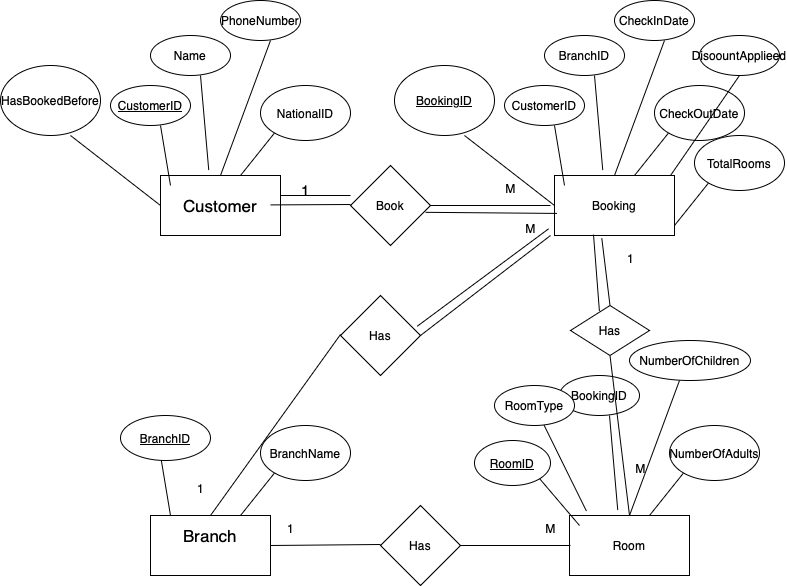

The diagram above was exported from draw.io. Its source (the exported page's mxGraphModel, read from the mxfile embedded in the PNG):
<mxGraphModel dx="1207" dy="695" grid="1" gridSize="10" guides="1" tooltips="1" connect="1" arrows="1" fold="1" page="1" pageScale="1" pageWidth="827" pageHeight="1169" math="0" shadow="0">
  <root>
    <mxCell id="0" />
    <mxCell id="1" parent="0" />
    <mxCell id="OXv1Ryjjwaw6BEK9ihOj-1" value="&lt;font style=&quot;font-size: 17px;&quot;&gt;Customer&lt;/font&gt;" style="rounded=0;whiteSpace=wrap;html=1;" parent="1" vertex="1">
      <mxGeometry x="180" y="320" width="120" height="60" as="geometry" />
    </mxCell>
    <mxCell id="ROnW3T_lbyRDuvEYCUjQ-1" value="&lt;font style=&quot;font-size: 17px;&quot;&gt;Branch&lt;/font&gt;&lt;div&gt;&lt;div&gt;&lt;font style=&quot;font-size: 17px;&quot;&gt;&lt;br&gt;&lt;/font&gt;&lt;/div&gt;&lt;/div&gt;" style="rounded=0;whiteSpace=wrap;html=1;" vertex="1" parent="1">
      <mxGeometry x="170" y="660" width="120" height="60" as="geometry" />
    </mxCell>
    <mxCell id="ROnW3T_lbyRDuvEYCUjQ-2" value="" style="endArrow=none;html=1;rounded=0;" edge="1" parent="1">
      <mxGeometry width="50" height="50" relative="1" as="geometry">
        <mxPoint x="260" y="660" as="sourcePoint" />
        <mxPoint x="300" y="610" as="targetPoint" />
      </mxGeometry>
    </mxCell>
    <mxCell id="ROnW3T_lbyRDuvEYCUjQ-3" value="" style="endArrow=none;html=1;rounded=0;" edge="1" parent="1">
      <mxGeometry width="50" height="50" relative="1" as="geometry">
        <mxPoint x="190" y="660" as="sourcePoint" />
        <mxPoint x="180" y="600" as="targetPoint" />
      </mxGeometry>
    </mxCell>
    <mxCell id="ROnW3T_lbyRDuvEYCUjQ-4" value="BranchName" style="ellipse;whiteSpace=wrap;html=1;" vertex="1" parent="1">
      <mxGeometry x="280" y="570" width="90" height="55" as="geometry" />
    </mxCell>
    <mxCell id="ROnW3T_lbyRDuvEYCUjQ-5" value="&lt;u&gt;BranchID&lt;/u&gt;" style="ellipse;whiteSpace=wrap;html=1;" vertex="1" parent="1">
      <mxGeometry x="140" y="560" width="90" height="45" as="geometry" />
    </mxCell>
    <mxCell id="ROnW3T_lbyRDuvEYCUjQ-17" value="&lt;u&gt;CustomerID&lt;/u&gt;" style="ellipse;whiteSpace=wrap;html=1;" vertex="1" parent="1">
      <mxGeometry x="130" y="230" width="80" height="40" as="geometry" />
    </mxCell>
    <mxCell id="ROnW3T_lbyRDuvEYCUjQ-20" value="" style="endArrow=none;html=1;rounded=0;" edge="1" parent="1">
      <mxGeometry width="50" height="50" relative="1" as="geometry">
        <mxPoint x="190" y="330" as="sourcePoint" />
        <mxPoint x="180" y="270" as="targetPoint" />
      </mxGeometry>
    </mxCell>
    <mxCell id="ROnW3T_lbyRDuvEYCUjQ-21" value="Name" style="ellipse;whiteSpace=wrap;html=1;" vertex="1" parent="1">
      <mxGeometry x="170" y="180" width="80" height="40" as="geometry" />
    </mxCell>
    <mxCell id="ROnW3T_lbyRDuvEYCUjQ-22" value="" style="endArrow=none;html=1;rounded=0;exitX=0.402;exitY=-0.09;exitDx=0;exitDy=0;exitPerimeter=0;" edge="1" parent="1" source="OXv1Ryjjwaw6BEK9ihOj-1">
      <mxGeometry width="50" height="50" relative="1" as="geometry">
        <mxPoint x="230" y="300" as="sourcePoint" />
        <mxPoint x="220" y="220" as="targetPoint" />
      </mxGeometry>
    </mxCell>
    <mxCell id="ROnW3T_lbyRDuvEYCUjQ-25" value="" style="endArrow=none;html=1;rounded=0;" edge="1" parent="1">
      <mxGeometry width="50" height="50" relative="1" as="geometry">
        <mxPoint x="260" y="320" as="sourcePoint" />
        <mxPoint x="300" y="270" as="targetPoint" />
      </mxGeometry>
    </mxCell>
    <mxCell id="ROnW3T_lbyRDuvEYCUjQ-26" value="NationalID" style="ellipse;whiteSpace=wrap;html=1;" vertex="1" parent="1">
      <mxGeometry x="280" y="230" width="90" height="55" as="geometry" />
    </mxCell>
    <mxCell id="ROnW3T_lbyRDuvEYCUjQ-27" value="HasBookedBefore" style="ellipse;whiteSpace=wrap;html=1;" vertex="1" parent="1">
      <mxGeometry x="20" y="210" width="100" height="70" as="geometry" />
    </mxCell>
    <mxCell id="ROnW3T_lbyRDuvEYCUjQ-28" value="" style="endArrow=none;html=1;rounded=0;exitX=0;exitY=0.5;exitDx=0;exitDy=0;" edge="1" parent="1" source="OXv1Ryjjwaw6BEK9ihOj-1">
      <mxGeometry width="50" height="50" relative="1" as="geometry">
        <mxPoint x="170" y="350" as="sourcePoint" />
        <mxPoint x="90" y="280" as="targetPoint" />
      </mxGeometry>
    </mxCell>
    <mxCell id="ROnW3T_lbyRDuvEYCUjQ-29" value="PhoneNumber" style="ellipse;whiteSpace=wrap;html=1;" vertex="1" parent="1">
      <mxGeometry x="240" y="145" width="80" height="40" as="geometry" />
    </mxCell>
    <mxCell id="ROnW3T_lbyRDuvEYCUjQ-30" value="" style="endArrow=none;html=1;rounded=0;exitX=0.5;exitY=0;exitDx=0;exitDy=0;" edge="1" parent="1" source="OXv1Ryjjwaw6BEK9ihOj-1">
      <mxGeometry width="50" height="50" relative="1" as="geometry">
        <mxPoint x="298" y="280" as="sourcePoint" />
        <mxPoint x="290" y="185" as="targetPoint" />
      </mxGeometry>
    </mxCell>
    <mxCell id="ROnW3T_lbyRDuvEYCUjQ-52" value="Booking" style="rounded=0;whiteSpace=wrap;html=1;" vertex="1" parent="1">
      <mxGeometry x="574" y="320" width="120" height="60" as="geometry" />
    </mxCell>
    <mxCell id="ROnW3T_lbyRDuvEYCUjQ-53" value="CustomerID" style="ellipse;whiteSpace=wrap;html=1;" vertex="1" parent="1">
      <mxGeometry x="524" y="230" width="80" height="40" as="geometry" />
    </mxCell>
    <mxCell id="ROnW3T_lbyRDuvEYCUjQ-54" value="" style="endArrow=none;html=1;rounded=0;" edge="1" parent="1">
      <mxGeometry width="50" height="50" relative="1" as="geometry">
        <mxPoint x="584" y="330" as="sourcePoint" />
        <mxPoint x="574" y="270" as="targetPoint" />
      </mxGeometry>
    </mxCell>
    <mxCell id="ROnW3T_lbyRDuvEYCUjQ-55" value="BranchID" style="ellipse;whiteSpace=wrap;html=1;" vertex="1" parent="1">
      <mxGeometry x="564" y="180" width="80" height="40" as="geometry" />
    </mxCell>
    <mxCell id="ROnW3T_lbyRDuvEYCUjQ-56" value="" style="endArrow=none;html=1;rounded=0;exitX=0.402;exitY=-0.09;exitDx=0;exitDy=0;exitPerimeter=0;" edge="1" parent="1" source="ROnW3T_lbyRDuvEYCUjQ-52">
      <mxGeometry width="50" height="50" relative="1" as="geometry">
        <mxPoint x="624" y="300" as="sourcePoint" />
        <mxPoint x="614" y="220" as="targetPoint" />
      </mxGeometry>
    </mxCell>
    <mxCell id="ROnW3T_lbyRDuvEYCUjQ-57" value="" style="endArrow=none;html=1;rounded=0;" edge="1" parent="1">
      <mxGeometry width="50" height="50" relative="1" as="geometry">
        <mxPoint x="654" y="320" as="sourcePoint" />
        <mxPoint x="694" y="270" as="targetPoint" />
      </mxGeometry>
    </mxCell>
    <mxCell id="ROnW3T_lbyRDuvEYCUjQ-58" value="CheckOutDate" style="ellipse;whiteSpace=wrap;html=1;" vertex="1" parent="1">
      <mxGeometry x="674" y="230" width="90" height="55" as="geometry" />
    </mxCell>
    <mxCell id="ROnW3T_lbyRDuvEYCUjQ-59" value="&lt;u&gt;BookingID&lt;/u&gt;" style="ellipse;whiteSpace=wrap;html=1;" vertex="1" parent="1">
      <mxGeometry x="414" y="210" width="100" height="70" as="geometry" />
    </mxCell>
    <mxCell id="ROnW3T_lbyRDuvEYCUjQ-60" value="" style="endArrow=none;html=1;rounded=0;exitX=0;exitY=0.5;exitDx=0;exitDy=0;" edge="1" parent="1" source="ROnW3T_lbyRDuvEYCUjQ-52">
      <mxGeometry width="50" height="50" relative="1" as="geometry">
        <mxPoint x="564" y="350" as="sourcePoint" />
        <mxPoint x="484" y="280" as="targetPoint" />
      </mxGeometry>
    </mxCell>
    <mxCell id="ROnW3T_lbyRDuvEYCUjQ-61" value="CheckInDate" style="ellipse;whiteSpace=wrap;html=1;" vertex="1" parent="1">
      <mxGeometry x="634" y="145" width="80" height="40" as="geometry" />
    </mxCell>
    <mxCell id="ROnW3T_lbyRDuvEYCUjQ-62" value="" style="endArrow=none;html=1;rounded=0;exitX=0.5;exitY=0;exitDx=0;exitDy=0;" edge="1" parent="1" source="ROnW3T_lbyRDuvEYCUjQ-52">
      <mxGeometry width="50" height="50" relative="1" as="geometry">
        <mxPoint x="692" y="280" as="sourcePoint" />
        <mxPoint x="684" y="185" as="targetPoint" />
      </mxGeometry>
    </mxCell>
    <mxCell id="ROnW3T_lbyRDuvEYCUjQ-63" value="" style="endArrow=none;html=1;rounded=0;" edge="1" parent="1">
      <mxGeometry width="50" height="50" relative="1" as="geometry">
        <mxPoint x="694" y="370" as="sourcePoint" />
        <mxPoint x="734" y="320" as="targetPoint" />
      </mxGeometry>
    </mxCell>
    <mxCell id="ROnW3T_lbyRDuvEYCUjQ-64" value="TotalRooms" style="ellipse;whiteSpace=wrap;html=1;" vertex="1" parent="1">
      <mxGeometry x="714" y="280" width="90" height="55" as="geometry" />
    </mxCell>
    <mxCell id="ROnW3T_lbyRDuvEYCUjQ-65" value="DisoountApplieed" style="ellipse;whiteSpace=wrap;html=1;" vertex="1" parent="1">
      <mxGeometry x="719" y="180" width="80" height="40" as="geometry" />
    </mxCell>
    <mxCell id="ROnW3T_lbyRDuvEYCUjQ-66" value="" style="endArrow=none;html=1;rounded=0;entryX=0.5;entryY=1;entryDx=0;entryDy=0;" edge="1" parent="1" target="ROnW3T_lbyRDuvEYCUjQ-65">
      <mxGeometry width="50" height="50" relative="1" as="geometry">
        <mxPoint x="690" y="320" as="sourcePoint" />
        <mxPoint x="680" y="260" as="targetPoint" />
      </mxGeometry>
    </mxCell>
    <mxCell id="ROnW3T_lbyRDuvEYCUjQ-67" value="Room" style="rounded=0;whiteSpace=wrap;html=1;" vertex="1" parent="1">
      <mxGeometry x="589" y="660" width="120" height="60" as="geometry" />
    </mxCell>
    <mxCell id="ROnW3T_lbyRDuvEYCUjQ-68" value="&lt;u&gt;RoomID&lt;/u&gt;" style="ellipse;whiteSpace=wrap;html=1;" vertex="1" parent="1">
      <mxGeometry x="494" y="585" width="76" height="45" as="geometry" />
    </mxCell>
    <mxCell id="ROnW3T_lbyRDuvEYCUjQ-69" value="" style="endArrow=none;html=1;rounded=0;entryX=1;entryY=1;entryDx=0;entryDy=0;" edge="1" parent="1" target="ROnW3T_lbyRDuvEYCUjQ-68">
      <mxGeometry width="50" height="50" relative="1" as="geometry">
        <mxPoint x="599" y="670" as="sourcePoint" />
        <mxPoint x="589" y="610" as="targetPoint" />
      </mxGeometry>
    </mxCell>
    <mxCell id="ROnW3T_lbyRDuvEYCUjQ-70" value="BookingID" style="ellipse;whiteSpace=wrap;html=1;" vertex="1" parent="1">
      <mxGeometry x="579" y="520" width="80" height="40" as="geometry" />
    </mxCell>
    <mxCell id="ROnW3T_lbyRDuvEYCUjQ-71" value="" style="endArrow=none;html=1;rounded=0;exitX=0.402;exitY=-0.09;exitDx=0;exitDy=0;exitPerimeter=0;" edge="1" parent="1" source="ROnW3T_lbyRDuvEYCUjQ-67">
      <mxGeometry width="50" height="50" relative="1" as="geometry">
        <mxPoint x="639" y="640" as="sourcePoint" />
        <mxPoint x="629" y="560" as="targetPoint" />
      </mxGeometry>
    </mxCell>
    <mxCell id="ROnW3T_lbyRDuvEYCUjQ-72" value="" style="endArrow=none;html=1;rounded=0;" edge="1" parent="1">
      <mxGeometry width="50" height="50" relative="1" as="geometry">
        <mxPoint x="669" y="660" as="sourcePoint" />
        <mxPoint x="709" y="610" as="targetPoint" />
      </mxGeometry>
    </mxCell>
    <mxCell id="ROnW3T_lbyRDuvEYCUjQ-73" value="NumberOfAdults" style="ellipse;whiteSpace=wrap;html=1;" vertex="1" parent="1">
      <mxGeometry x="689" y="570" width="90" height="55" as="geometry" />
    </mxCell>
    <mxCell id="ROnW3T_lbyRDuvEYCUjQ-76" value="NumberOfChildren" style="ellipse;whiteSpace=wrap;html=1;" vertex="1" parent="1">
      <mxGeometry x="649" y="485" width="121" height="40" as="geometry" />
    </mxCell>
    <mxCell id="ROnW3T_lbyRDuvEYCUjQ-77" value="" style="endArrow=none;html=1;rounded=0;exitX=0.5;exitY=0;exitDx=0;exitDy=0;" edge="1" parent="1" source="ROnW3T_lbyRDuvEYCUjQ-67">
      <mxGeometry width="50" height="50" relative="1" as="geometry">
        <mxPoint x="707" y="620" as="sourcePoint" />
        <mxPoint x="699" y="525" as="targetPoint" />
      </mxGeometry>
    </mxCell>
    <mxCell id="ROnW3T_lbyRDuvEYCUjQ-78" value="RoomType" style="ellipse;whiteSpace=wrap;html=1;" vertex="1" parent="1">
      <mxGeometry x="514" y="530" width="80" height="40" as="geometry" />
    </mxCell>
    <mxCell id="ROnW3T_lbyRDuvEYCUjQ-79" value="" style="endArrow=none;html=1;rounded=0;exitX=0.141;exitY=-0.074;exitDx=0;exitDy=0;exitPerimeter=0;" edge="1" parent="1" source="ROnW3T_lbyRDuvEYCUjQ-67" target="ROnW3T_lbyRDuvEYCUjQ-78">
      <mxGeometry width="50" height="50" relative="1" as="geometry">
        <mxPoint x="572" y="665" as="sourcePoint" />
        <mxPoint x="564" y="570" as="targetPoint" />
      </mxGeometry>
    </mxCell>
    <mxCell id="ROnW3T_lbyRDuvEYCUjQ-80" value="Book" style="rhombus;whiteSpace=wrap;html=1;" vertex="1" parent="1">
      <mxGeometry x="370" y="310" width="80" height="80" as="geometry" />
    </mxCell>
    <mxCell id="ROnW3T_lbyRDuvEYCUjQ-83" value="" style="endArrow=none;html=1;rounded=0;" edge="1" parent="1">
      <mxGeometry width="50" height="50" relative="1" as="geometry">
        <mxPoint x="450" y="350" as="sourcePoint" />
        <mxPoint x="570" y="350" as="targetPoint" />
      </mxGeometry>
    </mxCell>
    <mxCell id="ROnW3T_lbyRDuvEYCUjQ-86" value="Has" style="rhombus;whiteSpace=wrap;html=1;" vertex="1" parent="1">
      <mxGeometry x="590" y="450" width="79" height="50" as="geometry" />
    </mxCell>
    <mxCell id="ROnW3T_lbyRDuvEYCUjQ-87" value="" style="endArrow=none;html=1;rounded=0;exitX=0.5;exitY=1;exitDx=0;exitDy=0;entryX=0.5;entryY=0;entryDx=0;entryDy=0;" edge="1" parent="1" source="ROnW3T_lbyRDuvEYCUjQ-86" target="ROnW3T_lbyRDuvEYCUjQ-67">
      <mxGeometry width="50" height="50" relative="1" as="geometry">
        <mxPoint x="490" y="780" as="sourcePoint" />
        <mxPoint x="610" y="780" as="targetPoint" />
      </mxGeometry>
    </mxCell>
    <mxCell id="ROnW3T_lbyRDuvEYCUjQ-88" value="" style="endArrow=none;html=1;rounded=0;exitX=0.394;exitY=1.044;exitDx=0;exitDy=0;exitPerimeter=0;entryX=0.5;entryY=0;entryDx=0;entryDy=0;" edge="1" parent="1" source="ROnW3T_lbyRDuvEYCUjQ-52" target="ROnW3T_lbyRDuvEYCUjQ-86">
      <mxGeometry width="50" height="50" relative="1" as="geometry">
        <mxPoint x="330" y="779.4100000000001" as="sourcePoint" />
        <mxPoint x="410" y="779" as="targetPoint" />
      </mxGeometry>
    </mxCell>
    <mxCell id="ROnW3T_lbyRDuvEYCUjQ-89" value="Has" style="rhombus;whiteSpace=wrap;html=1;" vertex="1" parent="1">
      <mxGeometry x="400" y="650" width="80" height="80" as="geometry" />
    </mxCell>
    <mxCell id="ROnW3T_lbyRDuvEYCUjQ-90" value="" style="endArrow=none;html=1;rounded=0;" edge="1" parent="1">
      <mxGeometry width="50" height="50" relative="1" as="geometry">
        <mxPoint x="480" y="690" as="sourcePoint" />
        <mxPoint x="590" y="690" as="targetPoint" />
      </mxGeometry>
    </mxCell>
    <mxCell id="ROnW3T_lbyRDuvEYCUjQ-91" value="" style="endArrow=none;html=1;rounded=0;exitX=1;exitY=0.5;exitDx=0;exitDy=0;" edge="1" parent="1" source="ROnW3T_lbyRDuvEYCUjQ-1">
      <mxGeometry width="50" height="50" relative="1" as="geometry">
        <mxPoint x="320" y="689.4100000000001" as="sourcePoint" />
        <mxPoint x="400" y="689" as="targetPoint" />
      </mxGeometry>
    </mxCell>
    <mxCell id="ROnW3T_lbyRDuvEYCUjQ-92" value="Has" style="rhombus;whiteSpace=wrap;html=1;" vertex="1" parent="1">
      <mxGeometry x="360" y="440" width="80" height="80" as="geometry" />
    </mxCell>
    <mxCell id="ROnW3T_lbyRDuvEYCUjQ-93" value="" style="endArrow=none;html=1;rounded=0;" edge="1" parent="1">
      <mxGeometry width="50" height="50" relative="1" as="geometry">
        <mxPoint x="440" y="480" as="sourcePoint" />
        <mxPoint x="570" y="380" as="targetPoint" />
      </mxGeometry>
    </mxCell>
    <mxCell id="ROnW3T_lbyRDuvEYCUjQ-94" value="" style="endArrow=none;html=1;rounded=0;exitX=0.5;exitY=0;exitDx=0;exitDy=0;" edge="1" parent="1" source="ROnW3T_lbyRDuvEYCUjQ-1">
      <mxGeometry width="50" height="50" relative="1" as="geometry">
        <mxPoint x="280" y="479.41" as="sourcePoint" />
        <mxPoint x="360" y="479" as="targetPoint" />
      </mxGeometry>
    </mxCell>
    <mxCell id="ROnW3T_lbyRDuvEYCUjQ-95" value="" style="endArrow=none;html=1;rounded=0;" edge="1" parent="1">
      <mxGeometry width="50" height="50" relative="1" as="geometry">
        <mxPoint x="290" y="349.41" as="sourcePoint" />
        <mxPoint x="370" y="349" as="targetPoint" />
      </mxGeometry>
    </mxCell>
    <mxCell id="ROnW3T_lbyRDuvEYCUjQ-97" value="1" style="text;html=1;align=center;verticalAlign=middle;resizable=0;points=[];autosize=1;strokeColor=none;fillColor=none;strokeWidth=2;fontSize=15;" vertex="1" parent="1">
      <mxGeometry x="310" y="320" width="30" height="30" as="geometry" />
    </mxCell>
    <mxCell id="ROnW3T_lbyRDuvEYCUjQ-98" value="M" style="text;html=1;align=center;verticalAlign=middle;resizable=0;points=[];autosize=1;strokeColor=none;fillColor=none;" vertex="1" parent="1">
      <mxGeometry x="515" y="318" width="30" height="30" as="geometry" />
    </mxCell>
    <mxCell id="ROnW3T_lbyRDuvEYCUjQ-99" value="M" style="text;html=1;align=center;verticalAlign=middle;resizable=0;points=[];autosize=1;strokeColor=none;fillColor=none;" vertex="1" parent="1">
      <mxGeometry x="535" y="358" width="30" height="30" as="geometry" />
    </mxCell>
    <mxCell id="ROnW3T_lbyRDuvEYCUjQ-100" value="1" style="text;html=1;align=center;verticalAlign=middle;resizable=0;points=[];autosize=1;strokeColor=none;fillColor=none;" vertex="1" parent="1">
      <mxGeometry x="205" y="618" width="30" height="30" as="geometry" />
    </mxCell>
    <mxCell id="ROnW3T_lbyRDuvEYCUjQ-101" value="1" style="text;html=1;align=center;verticalAlign=middle;resizable=0;points=[];autosize=1;strokeColor=none;fillColor=none;" vertex="1" parent="1">
      <mxGeometry x="635" y="388" width="30" height="30" as="geometry" />
    </mxCell>
    <mxCell id="ROnW3T_lbyRDuvEYCUjQ-102" value="M" style="text;html=1;align=center;verticalAlign=middle;resizable=0;points=[];autosize=1;strokeColor=none;fillColor=none;" vertex="1" parent="1">
      <mxGeometry x="645" y="598" width="30" height="30" as="geometry" />
    </mxCell>
    <mxCell id="ROnW3T_lbyRDuvEYCUjQ-103" value="1" style="text;html=1;align=center;verticalAlign=middle;resizable=0;points=[];autosize=1;strokeColor=none;fillColor=none;" vertex="1" parent="1">
      <mxGeometry x="295" y="658" width="30" height="30" as="geometry" />
    </mxCell>
    <mxCell id="ROnW3T_lbyRDuvEYCUjQ-104" value="M" style="text;html=1;align=center;verticalAlign=middle;resizable=0;points=[];autosize=1;strokeColor=none;fillColor=none;" vertex="1" parent="1">
      <mxGeometry x="555" y="658" width="30" height="30" as="geometry" />
    </mxCell>
    <mxCell id="ROnW3T_lbyRDuvEYCUjQ-105" value="" style="endArrow=none;html=1;rounded=0;" edge="1" parent="1">
      <mxGeometry relative="1" as="geometry">
        <mxPoint x="300" y="340" as="sourcePoint" />
        <mxPoint x="370" y="340" as="targetPoint" />
      </mxGeometry>
    </mxCell>
    <mxCell id="ROnW3T_lbyRDuvEYCUjQ-106" value="" style="endArrow=none;html=1;rounded=0;entryX=0.021;entryY=0.632;entryDx=0;entryDy=0;entryPerimeter=0;" edge="1" parent="1" target="ROnW3T_lbyRDuvEYCUjQ-52">
      <mxGeometry width="50" height="50" relative="1" as="geometry">
        <mxPoint x="445" y="356.82" as="sourcePoint" />
        <mxPoint x="565" y="356.82" as="targetPoint" />
      </mxGeometry>
    </mxCell>
    <mxCell id="ROnW3T_lbyRDuvEYCUjQ-107" value="" style="endArrow=none;html=1;rounded=0;exitX=0.366;exitY=0.112;exitDx=0;exitDy=0;exitPerimeter=0;entryX=0.325;entryY=0.985;entryDx=0;entryDy=0;entryPerimeter=0;" edge="1" parent="1" source="ROnW3T_lbyRDuvEYCUjQ-86" target="ROnW3T_lbyRDuvEYCUjQ-52">
      <mxGeometry width="50" height="50" relative="1" as="geometry">
        <mxPoint x="480" y="380" as="sourcePoint" />
        <mxPoint x="600" y="380" as="targetPoint" />
      </mxGeometry>
    </mxCell>
    <mxCell id="ROnW3T_lbyRDuvEYCUjQ-108" value="" style="endArrow=none;html=1;rounded=0;entryX=-0.048;entryY=0.887;entryDx=0;entryDy=0;entryPerimeter=0;exitX=0.957;exitY=0.386;exitDx=0;exitDy=0;exitPerimeter=0;" edge="1" parent="1" source="ROnW3T_lbyRDuvEYCUjQ-92" target="ROnW3T_lbyRDuvEYCUjQ-52">
      <mxGeometry width="50" height="50" relative="1" as="geometry">
        <mxPoint x="490" y="390" as="sourcePoint" />
        <mxPoint x="610" y="390" as="targetPoint" />
      </mxGeometry>
    </mxCell>
  </root>
</mxGraphModel>